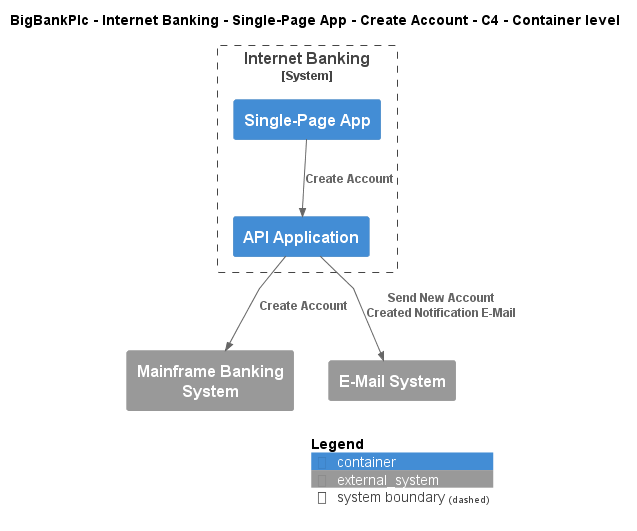

The diagram above was rendered by PlantUML. Its source (embedded in the PNG):
@startuml
!include ..\..\..\..\..\..\..\.c4s\C4_Container.puml

AddElementTag("c4interflow:lifecycle:new", $bgColor=green, $fontColor=#ffffff, $borderColor=green, $shadowing="False")
AddElementTag("c4interflow:lifecycle:changed", $bgColor=orange, $fontColor=#ffffff, $borderColor=orange, $shadowing="False")
AddElementTag("c4interflow:lifecycle:removed", $bgColor=red, $fontColor=#ffffff, $borderColor=red, $shadowing="False")

AddRelTag("c4interflow:lifecycle:new", $textColor=green, $lineColor=green)
AddRelTag("c4interflow:lifecycle:changed", $textColor=orange, $lineColor=orange)
AddRelTag("c4interflow:lifecycle:removed", $textColor=red, $lineColor=red)

SHOW_PERSON_PORTRAIT()
LAYOUT_TOP_DOWN()

skinparam linetype polyline

title BigBankPlc - Internet Banking - Single-Page App - Create Account - C4 - Container level


System_Boundary(BigBankPlc.SoftwareSystems.InternetBanking, "Internet Banking") {
    Container(BigBankPlc.SoftwareSystems.InternetBanking.Containers.SinglePageApp, "Single-Page App", "", "")
    Container(BigBankPlc.SoftwareSystems.InternetBanking.Containers.APIApplication, "API Application", "", "")
}
System_Ext(BigBankPlc.SoftwareSystems.MainframeBankingSystem, "Mainframe Banking System", "")
System_Ext(BigBankPlc.SoftwareSystems.EMailSystem, "E-Mail System", "")

Rel(BigBankPlc.SoftwareSystems.InternetBanking.Containers.SinglePageApp, BigBankPlc.SoftwareSystems.InternetBanking.Containers.APIApplication, "Create Account")
Rel(BigBankPlc.SoftwareSystems.InternetBanking.Containers.APIApplication, BigBankPlc.SoftwareSystems.MainframeBankingSystem, "Create Account")
Rel(BigBankPlc.SoftwareSystems.InternetBanking.Containers.APIApplication, BigBankPlc.SoftwareSystems.EMailSystem, "Send New Account Created Notification E-Mail")


SHOW_LEGEND()
@enduml